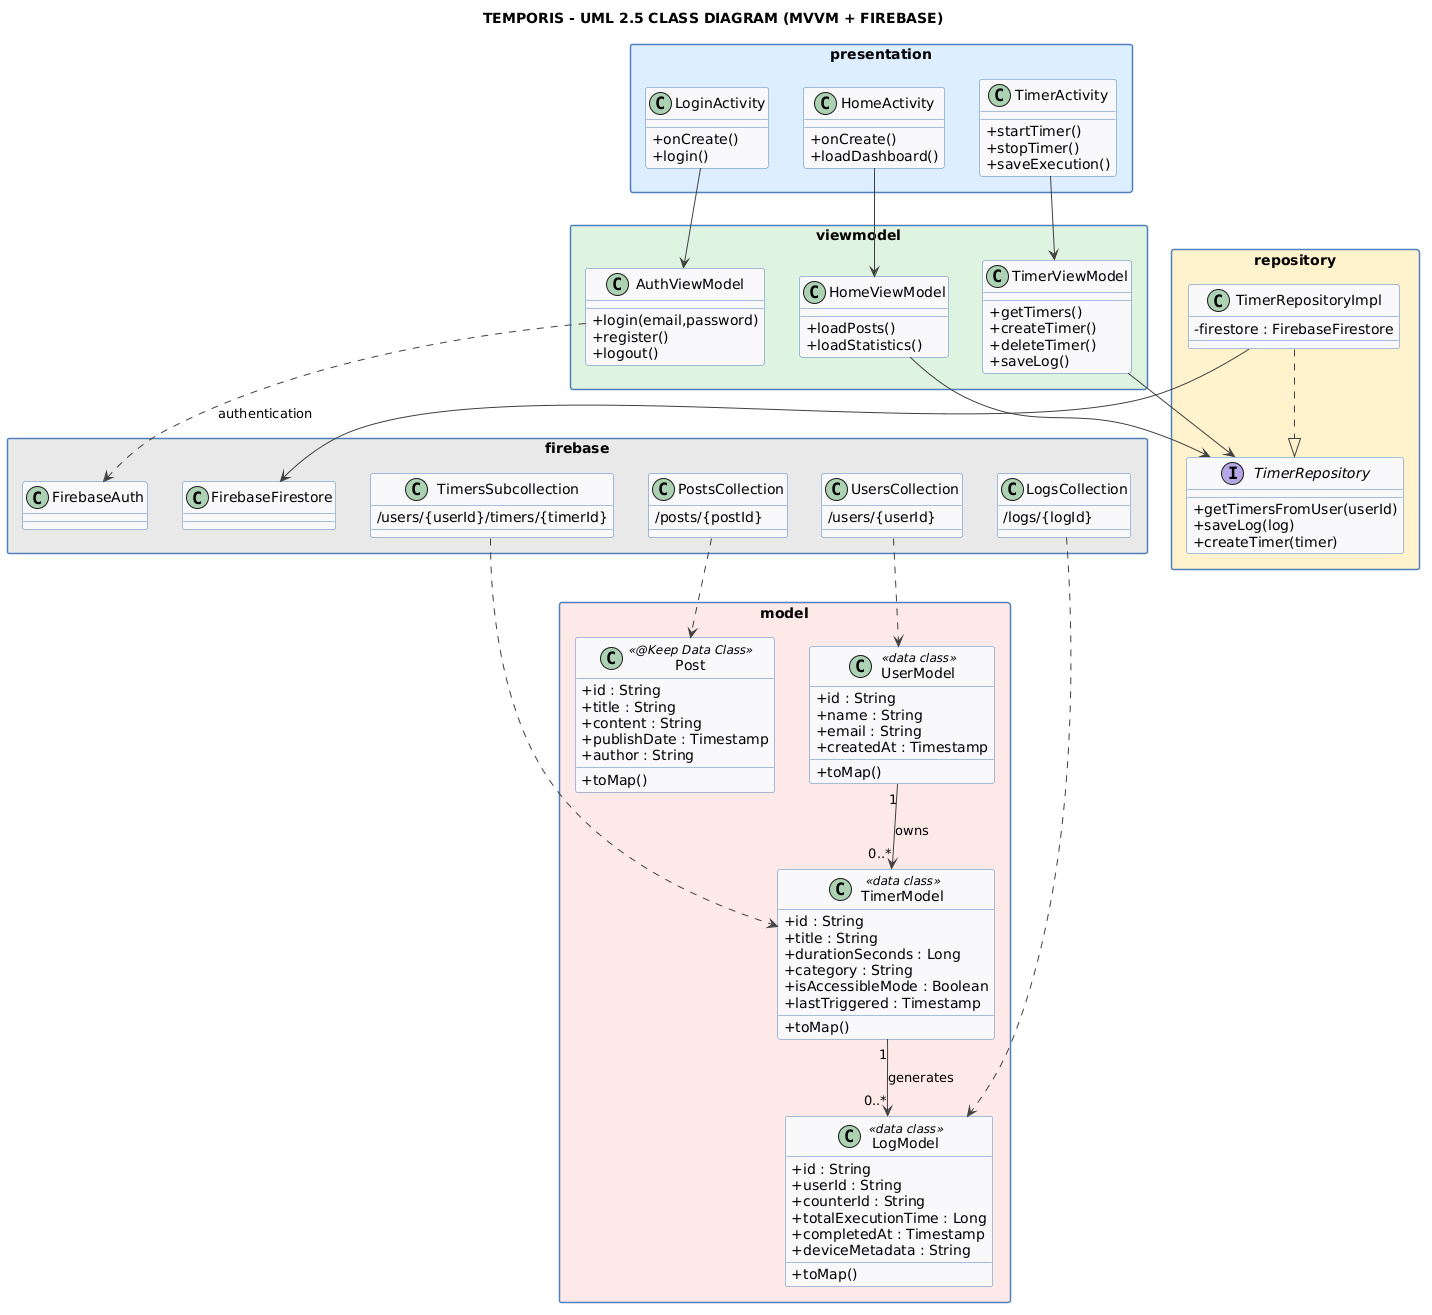

The diagram above was rendered by PlantUML. Its source (embedded in the PNG):
@startuml
title TEMPORIS - UML 2.5 CLASS DIAGRAM (MVVM + FIREBASE)

skinparam backgroundColor white
skinparam shadowing false
skinparam packageStyle rectangle
skinparam classAttributeIconSize 0

skinparam package {
    BorderColor #4F81BD
}

skinparam class {
    BackgroundColor #F8F9FA
    BorderColor #4F81BD
    ArrowColor #404040
}

skinparam interface {
    BackgroundColor #FFF7E6
    BorderColor #D9A300
}

'=========================================================
' PRESENTATION LAYER
'=========================================================

package "presentation" #DCEEFF {

class LoginActivity {
    +onCreate()
    +login()
}

class HomeActivity {
    +onCreate()
    +loadDashboard()
}

class TimerActivity {
    +startTimer()
    +stopTimer()
    +saveExecution()
}

}

'=========================================================
' VIEWMODEL LAYER
'=========================================================

package "viewmodel" #DFF2E1 {

class AuthViewModel {
    +login(email,password)
    +register()
    +logout()
}

class HomeViewModel {
    +loadPosts()
    +loadStatistics()
}

class TimerViewModel {
    +getTimers()
    +createTimer()
    +deleteTimer()
    +saveLog()
}

}

'=========================================================
' REPOSITORY LAYER
'=========================================================

package "repository" #FFF2CC {

interface TimerRepository {
    +getTimersFromUser(userId)
    +saveLog(log)
    +createTimer(timer)
}

class TimerRepositoryImpl {
    -firestore : FirebaseFirestore
}

TimerRepositoryImpl ..|> TimerRepository

}

'=========================================================
' DOMAIN / MODEL LAYER
'=========================================================

package "model" #FDE9E7 {

class UserModel <<data class>> {

    +id : String
    +name : String
    +email : String
    +createdAt : Timestamp

    +toMap()
}

class TimerModel <<data class>> {

    +id : String
    +title : String
    +durationSeconds : Long
    +category : String
    +isAccessibleMode : Boolean
    +lastTriggered : Timestamp

    +toMap()
}

class LogModel <<data class>> {

    +id : String
    +userId : String
    +counterId : String
    +totalExecutionTime : Long
    +completedAt : Timestamp
    +deviceMetadata : String

    +toMap()
}

class Post <<@Keep Data Class>> {

    +id : String
    +title : String
    +content : String
    +publishDate : Timestamp
    +author : String

    +toMap()
}

}

'=========================================================
' FIREBASE
'=========================================================

package "firebase" #E8E8E8 {

class FirebaseAuth

class FirebaseFirestore

class UsersCollection {
    /users/{userId}
}

class TimersSubcollection {
    /users/{userId}/timers/{timerId}
}

class LogsCollection {
    /logs/{logId}
}

class PostsCollection {
    /posts/{postId}
}

}

'=========================================================
' PRESENTATION -> VIEWMODEL
'=========================================================

LoginActivity --> AuthViewModel
HomeActivity --> HomeViewModel
TimerActivity --> TimerViewModel

'=========================================================
' VIEWMODEL -> REPOSITORY
'=========================================================

AuthViewModel ..> FirebaseAuth : authentication

HomeViewModel --> TimerRepository
TimerViewModel --> TimerRepository

'=========================================================
' REPOSITORY -> FIRESTORE
'=========================================================

TimerRepositoryImpl --> FirebaseFirestore

'=========================================================
' ENTITY RELATIONS
'=========================================================

UserModel "1" --> "0..*" TimerModel : owns

TimerModel "1" --> "0..*" LogModel : generates

'=========================================================
' PERSISTENCE MAPPING
'=========================================================

UsersCollection ..> UserModel
TimersSubcollection ..> TimerModel
LogsCollection ..> LogModel
PostsCollection ..> Post
@enduml